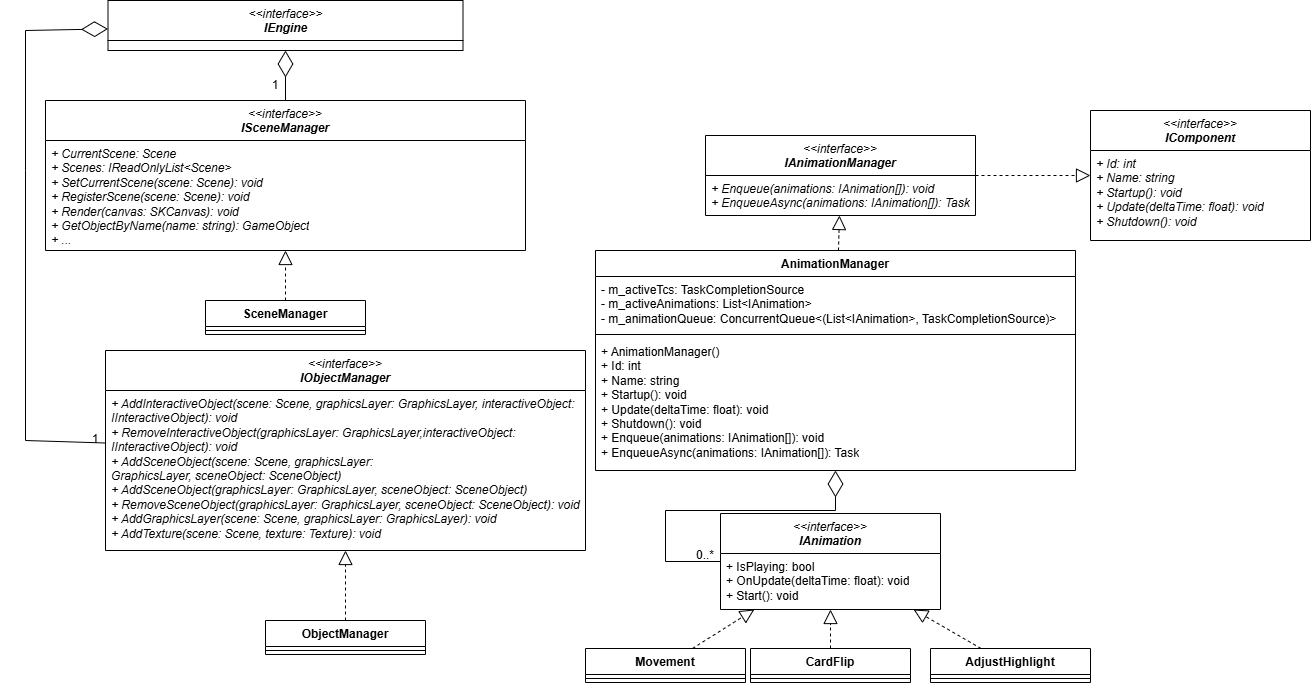

The diagram above was exported from draw.io. Its source (the exported page's mxGraphModel, read from the mxfile embedded in the PNG):
<mxGraphModel dx="3971" dy="2353" grid="1" gridSize="10" guides="1" tooltips="1" connect="1" arrows="1" fold="1" page="1" pageScale="1" pageWidth="850" pageHeight="1100" math="0" shadow="0">
  <root>
    <mxCell id="0" />
    <mxCell id="1" parent="0" />
    <mxCell id="2" parent="1" style="swimlane;fontStyle=1;align=center;verticalAlign=top;childLayout=stackLayout;horizontal=1;startSize=26;horizontalStack=0;resizeParent=1;resizeParentMax=0;resizeLast=0;collapsible=1;marginBottom=0;whiteSpace=wrap;html=1;" value="ObjectManager" vertex="1">
      <mxGeometry height="34" width="160" x="1140" y="1320" as="geometry" />
    </mxCell>
    <mxCell id="3" parent="2" style="line;strokeWidth=1;fillColor=none;align=left;verticalAlign=middle;spacingTop=-1;spacingLeft=3;spacingRight=3;rotatable=0;labelPosition=right;points=[];portConstraint=eastwest;strokeColor=inherit;" value="" vertex="1">
      <mxGeometry height="8" width="160" y="26" as="geometry" />
    </mxCell>
    <mxCell id="4" parent="1" style="swimlane;fontStyle=1;align=center;verticalAlign=top;childLayout=stackLayout;horizontal=1;startSize=26;horizontalStack=0;resizeParent=1;resizeParentMax=0;resizeLast=0;collapsible=1;marginBottom=0;whiteSpace=wrap;html=1;" value="SceneManager" vertex="1">
      <mxGeometry height="34" width="160" x="1080" y="1000" as="geometry" />
    </mxCell>
    <mxCell id="5" parent="4" style="line;strokeWidth=1;fillColor=none;align=left;verticalAlign=middle;spacingTop=-1;spacingLeft=3;spacingRight=3;rotatable=0;labelPosition=right;points=[];portConstraint=eastwest;strokeColor=inherit;" value="" vertex="1">
      <mxGeometry height="8" width="160" y="26" as="geometry" />
    </mxCell>
    <mxCell id="6" parent="1" style="swimlane;fontStyle=1;align=center;verticalAlign=top;childLayout=stackLayout;horizontal=1;startSize=26;horizontalStack=0;resizeParent=1;resizeParentMax=0;resizeLast=0;collapsible=1;marginBottom=0;whiteSpace=wrap;html=1;" value="AnimationManager" vertex="1">
      <mxGeometry height="220" width="480" x="1470" y="950" as="geometry" />
    </mxCell>
    <mxCell id="7" parent="6" style="text;strokeColor=none;fillColor=none;align=left;verticalAlign=top;spacingLeft=4;spacingRight=4;overflow=hidden;rotatable=0;points=[[0,0.5],[1,0.5]];portConstraint=eastwest;whiteSpace=wrap;html=1;" value="- m_activeTcs: TaskCompletionSource&lt;div&gt;-&amp;nbsp;m_activeAnimations:&amp;nbsp;List&amp;lt;IAnimation&amp;gt;&lt;/div&gt;&lt;div&gt;-&amp;nbsp;m_animationQueue:&amp;nbsp;ConcurrentQueue&amp;lt;(List&amp;lt;IAnimation&amp;gt;, TaskCompletionSource)&amp;gt;&lt;/div&gt;" vertex="1">
      <mxGeometry height="54" width="480" y="26" as="geometry" />
    </mxCell>
    <mxCell id="8" parent="6" style="line;strokeWidth=1;fillColor=none;align=left;verticalAlign=middle;spacingTop=-1;spacingLeft=3;spacingRight=3;rotatable=0;labelPosition=right;points=[];portConstraint=eastwest;strokeColor=inherit;" value="" vertex="1">
      <mxGeometry height="8" width="480" y="80" as="geometry" />
    </mxCell>
    <mxCell id="9" parent="6" style="text;strokeColor=none;fillColor=none;align=left;verticalAlign=top;spacingLeft=4;spacingRight=4;overflow=hidden;rotatable=0;points=[[0,0.5],[1,0.5]];portConstraint=eastwest;whiteSpace=wrap;html=1;" value="&lt;div&gt;+&amp;nbsp;AnimationManager()&lt;/div&gt;+ Id: int&lt;div&gt;+&amp;nbsp;Name: string&lt;/div&gt;&lt;div&gt;+&amp;nbsp;Startup(): void&lt;br&gt;&lt;div&gt;+ Update(deltaTime: float): void&lt;/div&gt;&lt;div&gt;+&amp;nbsp;Shutdown(): void&lt;/div&gt;&lt;/div&gt;&lt;div&gt;+ Enqueue(animations: IAnimation[]): void&lt;div&gt;+ EnqueueAsync(animations: IAnimation[]): Task&lt;/div&gt;&lt;/div&gt;" vertex="1">
      <mxGeometry height="132" width="480" y="88" as="geometry" />
    </mxCell>
    <mxCell id="10" parent="1" style="swimlane;fontStyle=1;align=center;verticalAlign=top;childLayout=stackLayout;horizontal=1;startSize=26;horizontalStack=0;resizeParent=1;resizeParentMax=0;resizeLast=0;collapsible=1;marginBottom=0;whiteSpace=wrap;html=1;" value="AdjustHighlight" vertex="1">
      <mxGeometry height="34" width="160" x="1805" y="1348" as="geometry" />
    </mxCell>
    <mxCell id="11" parent="10" style="line;strokeWidth=1;fillColor=none;align=left;verticalAlign=middle;spacingTop=-1;spacingLeft=3;spacingRight=3;rotatable=0;labelPosition=right;points=[];portConstraint=eastwest;strokeColor=inherit;" value="" vertex="1">
      <mxGeometry height="8" width="160" y="26" as="geometry" />
    </mxCell>
    <mxCell id="12" parent="1" style="swimlane;fontStyle=1;align=center;verticalAlign=top;childLayout=stackLayout;horizontal=1;startSize=26;horizontalStack=0;resizeParent=1;resizeParentMax=0;resizeLast=0;collapsible=1;marginBottom=0;whiteSpace=wrap;html=1;" value="CardFlip" vertex="1">
      <mxGeometry height="34" width="160" x="1625" y="1348" as="geometry" />
    </mxCell>
    <mxCell id="13" parent="12" style="line;strokeWidth=1;fillColor=none;align=left;verticalAlign=middle;spacingTop=-1;spacingLeft=3;spacingRight=3;rotatable=0;labelPosition=right;points=[];portConstraint=eastwest;strokeColor=inherit;" value="" vertex="1">
      <mxGeometry height="8" width="160" y="26" as="geometry" />
    </mxCell>
    <mxCell id="14" parent="1" style="swimlane;fontStyle=1;align=center;verticalAlign=top;childLayout=stackLayout;horizontal=1;startSize=26;horizontalStack=0;resizeParent=1;resizeParentMax=0;resizeLast=0;collapsible=1;marginBottom=0;whiteSpace=wrap;html=1;" value="Movement" vertex="1">
      <mxGeometry height="34" width="160" x="1460" y="1348" as="geometry" />
    </mxCell>
    <mxCell id="15" parent="14" style="line;strokeWidth=1;fillColor=none;align=left;verticalAlign=middle;spacingTop=-1;spacingLeft=3;spacingRight=3;rotatable=0;labelPosition=right;points=[];portConstraint=eastwest;strokeColor=inherit;" value="" vertex="1">
      <mxGeometry height="8" width="160" y="26" as="geometry" />
    </mxCell>
    <mxCell id="16" parent="1" style="swimlane;fontStyle=1;align=center;verticalAlign=top;childLayout=stackLayout;horizontal=1;startSize=40;horizontalStack=0;resizeParent=1;resizeParentMax=0;resizeLast=0;collapsible=1;marginBottom=0;whiteSpace=wrap;html=1;" value="&lt;div&gt;&lt;i style=&quot;font-weight: normal;&quot;&gt;&amp;lt;&amp;lt;interface&amp;gt;&amp;gt;&lt;/i&gt;&lt;/div&gt;&lt;i&gt;IAnimation&lt;/i&gt;" vertex="1">
      <mxGeometry height="96" width="220" x="1595" y="1213" as="geometry" />
    </mxCell>
    <mxCell id="17" parent="16" style="text;strokeColor=none;fillColor=none;align=left;verticalAlign=top;spacingLeft=4;spacingRight=4;overflow=hidden;rotatable=0;points=[[0,0.5],[1,0.5]];portConstraint=eastwest;whiteSpace=wrap;html=1;" value="+ IsPlaying: bool&lt;div&gt;+&amp;nbsp;OnUpdate(deltaTime: float): void&lt;/div&gt;&lt;div&gt;+&amp;nbsp;Start(): void&lt;/div&gt;" vertex="1">
      <mxGeometry height="56" width="220" y="40" as="geometry" />
    </mxCell>
    <mxCell id="18" edge="1" parent="1" source="14" style="endArrow=block;dashed=1;endFill=0;endSize=12;html=1;rounded=0;" target="16" value="">
      <mxGeometry relative="1" width="160" as="geometry">
        <mxPoint x="1600" y="1144" as="sourcePoint" />
        <mxPoint x="1760" y="1144" as="targetPoint" />
      </mxGeometry>
    </mxCell>
    <mxCell id="19" edge="1" parent="1" source="12" style="endArrow=block;dashed=1;endFill=0;endSize=12;html=1;rounded=0;" target="16" value="">
      <mxGeometry relative="1" width="160" as="geometry">
        <mxPoint x="1600" y="1144" as="sourcePoint" />
        <mxPoint x="1760" y="1144" as="targetPoint" />
      </mxGeometry>
    </mxCell>
    <mxCell id="20" edge="1" parent="1" source="10" style="endArrow=block;dashed=1;endFill=0;endSize=12;html=1;rounded=0;" target="16" value="">
      <mxGeometry relative="1" width="160" as="geometry">
        <mxPoint x="1600" y="1144" as="sourcePoint" />
        <mxPoint x="1760" y="1144" as="targetPoint" />
      </mxGeometry>
    </mxCell>
    <mxCell id="21" parent="1" style="swimlane;fontStyle=1;align=center;verticalAlign=top;childLayout=stackLayout;horizontal=1;startSize=40;horizontalStack=0;resizeParent=1;resizeParentMax=0;resizeLast=0;collapsible=1;marginBottom=0;whiteSpace=wrap;html=1;" value="&lt;div&gt;&lt;i style=&quot;font-weight: normal;&quot;&gt;&amp;lt;&amp;lt;interface&amp;gt;&amp;gt;&lt;/i&gt;&lt;/div&gt;&lt;i&gt;IAnimationManager&lt;/i&gt;" vertex="1">
      <mxGeometry height="80" width="270" x="1580" y="835" as="geometry" />
    </mxCell>
    <mxCell id="22" parent="21" style="text;strokeColor=none;fillColor=none;align=left;verticalAlign=top;spacingLeft=4;spacingRight=4;overflow=hidden;rotatable=0;points=[[0,0.5],[1,0.5]];portConstraint=eastwest;whiteSpace=wrap;html=1;" value="&lt;i&gt;+ Enqueue(animations: IAnimation[]): void&lt;/i&gt;&lt;div&gt;&lt;i&gt;+ EnqueueAsync(&lt;/i&gt;&lt;i&gt;animations: IAnimation[]&lt;/i&gt;&lt;i&gt;): Task&lt;/i&gt;&lt;/div&gt;" vertex="1">
      <mxGeometry height="40" width="270" y="40" as="geometry" />
    </mxCell>
    <mxCell id="23" edge="1" parent="1" source="6" style="endArrow=block;dashed=1;endFill=0;endSize=12;html=1;rounded=0;" target="21" value="">
      <mxGeometry relative="1" width="160" as="geometry">
        <mxPoint x="1670" y="1040" as="sourcePoint" />
        <mxPoint x="1830" y="1040" as="targetPoint" />
      </mxGeometry>
    </mxCell>
    <mxCell id="24" edge="1" parent="1" source="21" style="endArrow=block;dashed=1;endFill=0;endSize=12;html=1;rounded=0;" target="35" value="">
      <mxGeometry relative="1" width="160" as="geometry">
        <Array as="points">
          <mxPoint x="1940" y="875" />
        </Array>
        <mxPoint x="-1160" y="716" as="sourcePoint" />
        <mxPoint x="-1000" y="716" as="targetPoint" />
      </mxGeometry>
    </mxCell>
    <mxCell id="25" parent="1" style="swimlane;fontStyle=1;align=center;verticalAlign=top;childLayout=stackLayout;horizontal=1;startSize=40;horizontalStack=0;resizeParent=1;resizeParentMax=0;resizeLast=0;collapsible=1;marginBottom=0;whiteSpace=wrap;html=1;" value="&lt;div&gt;&lt;span style=&quot;font-weight: normal;&quot;&gt;&lt;i&gt;&amp;lt;&amp;lt;interface&amp;gt;&amp;gt;&lt;/i&gt;&lt;/span&gt;&lt;/div&gt;&lt;i&gt;IObjectManager&lt;/i&gt;" vertex="1">
      <mxGeometry height="200" width="480" x="980" y="1050" as="geometry" />
    </mxCell>
    <mxCell id="26" parent="25" style="text;strokeColor=none;fillColor=none;align=left;verticalAlign=top;spacingLeft=4;spacingRight=4;overflow=hidden;rotatable=0;points=[[0,0.5],[1,0.5]];portConstraint=eastwest;whiteSpace=wrap;html=1;" value="&lt;i&gt;+ AddInteractiveObject(scene: Scene, graphicsLayer: GraphicsLayer, interactiveObject: IInteractiveObject): void&lt;/i&gt;&lt;div&gt;&lt;i&gt;+ RemoveInteractiveObject(graphicsLayer:&amp;nbsp;&lt;/i&gt;&lt;i&gt;GraphicsLayer&lt;/i&gt;&lt;i&gt;,&lt;/i&gt;&lt;i&gt;interactiveObject: IInteractiveObject&lt;/i&gt;&lt;i&gt;): void&lt;/i&gt;&lt;/div&gt;&lt;div&gt;&lt;i&gt;+&amp;nbsp;&lt;span style=&quot;background-color: transparent;&quot;&gt;AddSceneObject(&lt;/span&gt;&lt;/i&gt;&lt;i style=&quot;background-color: transparent; color: light-dark(rgb(0, 0, 0), rgb(255, 255, 255));&quot;&gt;scene: Scene, graphicsLayer: GraphicsLayer,&amp;nbsp;&lt;/i&gt;&lt;span style=&quot;background-color: transparent;&quot;&gt;&lt;i&gt;sceneObject:&amp;nbsp;&lt;/i&gt;&lt;/span&gt;&lt;span style=&quot;background-color: transparent;&quot;&gt;&lt;i&gt;SceneObject&lt;/i&gt;&lt;/span&gt;&lt;i style=&quot;background-color: transparent; color: light-dark(rgb(0, 0, 0), rgb(255, 255, 255));&quot;&gt;&lt;span style=&quot;background-color: transparent;&quot;&gt;)&lt;/span&gt;&lt;/i&gt;&lt;/div&gt;&lt;div&gt;&lt;i&gt;+&amp;nbsp;&lt;span style=&quot;background-color: transparent;&quot;&gt;AddSceneObject(&lt;/span&gt;&lt;/i&gt;&lt;i style=&quot;color: light-dark(rgb(0, 0, 0), rgb(255, 255, 255)); background-color: transparent;&quot;&gt;graphicsLayer: GraphicsLayer,&amp;nbsp;&lt;/i&gt;&lt;span style=&quot;background-color: transparent;&quot;&gt;&lt;i&gt;sceneObject:&amp;nbsp;&lt;/i&gt;&lt;/span&gt;&lt;span style=&quot;background-color: transparent;&quot;&gt;&lt;i&gt;SceneObject&lt;/i&gt;&lt;/span&gt;&lt;i style=&quot;color: light-dark(rgb(0, 0, 0), rgb(255, 255, 255)); background-color: transparent;&quot;&gt;)&lt;/i&gt;&lt;i style=&quot;background-color: transparent; color: light-dark(rgb(0, 0, 0), rgb(255, 255, 255));&quot;&gt;&lt;span style=&quot;background-color: transparent;&quot;&gt;&lt;/span&gt;&lt;/i&gt;&lt;/div&gt;&lt;div&gt;&lt;i style=&quot;color: light-dark(rgb(0, 0, 0), rgb(255, 255, 255)); background-color: transparent;&quot;&gt;+&amp;nbsp;&lt;/i&gt;&lt;span style=&quot;background-color: transparent;&quot;&gt;&lt;i&gt;RemoveSceneObject(&lt;/i&gt;&lt;/span&gt;&lt;i style=&quot;background-color: transparent; color: light-dark(rgb(0, 0, 0), rgb(255, 255, 255));&quot;&gt;graphicsLayer: GraphicsLayer,&amp;nbsp;&lt;/i&gt;&lt;span style=&quot;background-color: transparent; color: light-dark(rgb(0, 0, 0), rgb(255, 255, 255));&quot;&gt;&lt;i&gt;sceneObject:&amp;nbsp;&lt;/i&gt;&lt;/span&gt;&lt;span style=&quot;background-color: transparent; color: light-dark(rgb(0, 0, 0), rgb(255, 255, 255));&quot;&gt;&lt;i&gt;SceneObject&lt;/i&gt;&lt;/span&gt;&lt;i style=&quot;background-color: transparent; color: light-dark(rgb(0, 0, 0), rgb(255, 255, 255));&quot;&gt;): void&lt;/i&gt;&lt;/div&gt;&lt;div&gt;&lt;i style=&quot;background-color: transparent; color: light-dark(rgb(0, 0, 0), rgb(255, 255, 255));&quot;&gt;+&amp;nbsp;&lt;/i&gt;&lt;span style=&quot;background-color: transparent;&quot;&gt;&lt;i&gt;AddGraphicsLayer(&lt;/i&gt;&lt;/span&gt;&lt;i style=&quot;background-color: transparent; color: light-dark(rgb(0, 0, 0), rgb(255, 255, 255));&quot;&gt;scene: Scene, graphicsLayer: GraphicsLayer&lt;/i&gt;&lt;i style=&quot;background-color: transparent; color: light-dark(rgb(0, 0, 0), rgb(255, 255, 255));&quot;&gt;): void&lt;/i&gt;&lt;/div&gt;&lt;div&gt;&lt;i style=&quot;background-color: transparent; color: light-dark(rgb(0, 0, 0), rgb(255, 255, 255));&quot;&gt;+&amp;nbsp;&lt;/i&gt;&lt;span style=&quot;background-color: transparent;&quot;&gt;&lt;i&gt;AddTexture(scene: Scene, texture: Texture): void&lt;/i&gt;&lt;/span&gt;&lt;/div&gt;" vertex="1">
      <mxGeometry height="160" width="480" y="40" as="geometry" />
    </mxCell>
    <mxCell id="27" edge="1" parent="1" source="2" style="endArrow=block;dashed=1;endFill=0;endSize=12;html=1;rounded=0;" target="25" value="">
      <mxGeometry relative="1" width="160" as="geometry">
        <mxPoint x="510" y="616" as="sourcePoint" />
        <mxPoint x="670" y="616" as="targetPoint" />
      </mxGeometry>
    </mxCell>
    <mxCell id="28" parent="1" style="swimlane;fontStyle=1;align=center;verticalAlign=top;childLayout=stackLayout;horizontal=1;startSize=40;horizontalStack=0;resizeParent=1;resizeParentMax=0;resizeLast=0;collapsible=1;marginBottom=0;whiteSpace=wrap;html=1;" value="&lt;div&gt;&lt;span style=&quot;font-weight: normal;&quot;&gt;&lt;i&gt;&amp;lt;&amp;lt;interface&amp;gt;&amp;gt;&lt;/i&gt;&lt;/span&gt;&lt;/div&gt;&lt;i&gt;ISceneManager&lt;/i&gt;" vertex="1">
      <mxGeometry height="150" width="480" x="920" y="800" as="geometry" />
    </mxCell>
    <mxCell id="29" parent="28" style="text;strokeColor=none;fillColor=none;align=left;verticalAlign=top;spacingLeft=4;spacingRight=4;overflow=hidden;rotatable=0;points=[[0,0.5],[1,0.5]];portConstraint=eastwest;whiteSpace=wrap;html=1;" value="&lt;i&gt;+ CurrentScene:&amp;nbsp;Scene&lt;/i&gt;&lt;div&gt;&lt;i&gt;+ Scenes&lt;/i&gt;&lt;i&gt;:&amp;nbsp;&lt;/i&gt;&lt;span style=&quot;background-color: transparent;&quot;&gt;&lt;i&gt;IReadOnlyList&amp;lt;Scene&amp;gt;&lt;/i&gt;&lt;/span&gt;&lt;/div&gt;&lt;div&gt;&lt;i&gt;+&amp;nbsp;&lt;span style=&quot;background-color: transparent;&quot;&gt;SetCurrentScene(&lt;/span&gt;&lt;/i&gt;&lt;i style=&quot;background-color: transparent; color: light-dark(rgb(0, 0, 0), rgb(255, 255, 255));&quot;&gt;scene: Scene&lt;/i&gt;&lt;i style=&quot;background-color: transparent; color: light-dark(rgb(0, 0, 0), rgb(255, 255, 255));&quot;&gt;&lt;span style=&quot;background-color: transparent;&quot;&gt;): void&lt;/span&gt;&lt;/i&gt;&lt;/div&gt;&lt;div&gt;&lt;i&gt;+&amp;nbsp;&lt;span style=&quot;background-color: transparent;&quot;&gt;RegisterScene(&lt;/span&gt;&lt;/i&gt;&lt;i style=&quot;color: light-dark(rgb(0, 0, 0), rgb(255, 255, 255)); background-color: transparent;&quot;&gt;scene: Scene&lt;/i&gt;&lt;i style=&quot;color: light-dark(rgb(0, 0, 0), rgb(255, 255, 255)); background-color: transparent;&quot;&gt;): void&lt;/i&gt;&lt;i style=&quot;background-color: transparent; color: light-dark(rgb(0, 0, 0), rgb(255, 255, 255));&quot;&gt;&lt;span style=&quot;background-color: transparent;&quot;&gt;&lt;/span&gt;&lt;/i&gt;&lt;/div&gt;&lt;div&gt;&lt;i style=&quot;color: light-dark(rgb(0, 0, 0), rgb(255, 255, 255)); background-color: transparent;&quot;&gt;+&amp;nbsp;&lt;/i&gt;&lt;span style=&quot;background-color: transparent;&quot;&gt;&lt;i&gt;Render(&lt;/i&gt;&lt;/span&gt;&lt;i style=&quot;background-color: transparent; color: light-dark(rgb(0, 0, 0), rgb(255, 255, 255));&quot;&gt;canvas: SKCanvas&lt;/i&gt;&lt;i style=&quot;background-color: transparent; color: light-dark(rgb(0, 0, 0), rgb(255, 255, 255));&quot;&gt;): void&lt;/i&gt;&lt;/div&gt;&lt;div&gt;&lt;i style=&quot;background-color: transparent; color: light-dark(rgb(0, 0, 0), rgb(255, 255, 255));&quot;&gt;+&amp;nbsp;&lt;/i&gt;&lt;span style=&quot;background-color: transparent;&quot;&gt;&lt;i&gt;GetObjectByName(&lt;/i&gt;&lt;/span&gt;&lt;i style=&quot;background-color: transparent;&quot;&gt;name: string&lt;font style=&quot;color: rgb(0, 0, 0);&quot;&gt;):&amp;nbsp;&lt;/font&gt;&lt;/i&gt;&lt;span style=&quot;background-color: transparent;&quot;&gt;&lt;font style=&quot;color: rgb(0, 0, 0);&quot;&gt;&lt;i style=&quot;&quot;&gt;GameObject&lt;/i&gt;&lt;/font&gt;&lt;/span&gt;&lt;/div&gt;&lt;div&gt;&lt;i&gt;+ ...&lt;/i&gt;&lt;/div&gt;" vertex="1">
      <mxGeometry height="110" width="480" y="40" as="geometry" />
    </mxCell>
    <mxCell id="30" edge="1" parent="1" source="4" style="endArrow=block;dashed=1;endFill=0;endSize=12;html=1;rounded=0;" target="28" value="">
      <mxGeometry relative="1" width="160" as="geometry">
        <mxPoint x="1530" y="870" as="sourcePoint" />
        <mxPoint x="1690" y="870" as="targetPoint" />
      </mxGeometry>
    </mxCell>
    <mxCell id="31" edge="1" parent="1" source="28" style="endArrow=diamondThin;endFill=0;endSize=24;html=1;rounded=0;" target="37" value="">
      <mxGeometry relative="1" width="160" as="geometry">
        <Array as="points">
          <mxPoint x="1160" y="750" />
        </Array>
        <mxPoint x="280" y="850" as="sourcePoint" />
        <mxPoint x="440" y="850" as="targetPoint" />
      </mxGeometry>
    </mxCell>
    <mxCell id="32" parent="1" style="text;html=1;whiteSpace=wrap;strokeColor=none;fillColor=none;align=center;verticalAlign=middle;rounded=0;" value="1" vertex="1">
      <mxGeometry height="30" width="60" x="1120" y="770" as="geometry" />
    </mxCell>
    <mxCell id="33" edge="1" parent="1" source="25" style="endArrow=diamondThin;endFill=0;endSize=24;html=1;rounded=0;" target="37" value="">
      <mxGeometry relative="1" width="160" as="geometry">
        <Array as="points">
          <mxPoint x="900" y="1140" />
          <mxPoint x="900" y="870" />
          <mxPoint x="900" y="730" />
        </Array>
        <mxPoint x="240" y="1100" as="sourcePoint" />
        <mxPoint x="400" y="1100" as="targetPoint" />
      </mxGeometry>
    </mxCell>
    <mxCell id="34" parent="1" style="text;html=1;whiteSpace=wrap;strokeColor=none;fillColor=none;align=center;verticalAlign=middle;rounded=0;" value="1" vertex="1">
      <mxGeometry height="30" width="60" x="940" y="1124" as="geometry" />
    </mxCell>
    <mxCell id="35" parent="1" style="swimlane;fontStyle=1;align=center;verticalAlign=top;childLayout=stackLayout;horizontal=1;startSize=40;horizontalStack=0;resizeParent=1;resizeParentMax=0;resizeLast=0;collapsible=1;marginBottom=0;whiteSpace=wrap;html=1;" value="&lt;div&gt;&lt;i style=&quot;font-weight: normal;&quot;&gt;&amp;lt;&amp;lt;interface&amp;gt;&amp;gt;&lt;/i&gt;&lt;/div&gt;&lt;i&gt;IComponent&lt;/i&gt;" vertex="1">
      <mxGeometry height="130" width="220" x="1965" y="810" as="geometry" />
    </mxCell>
    <mxCell id="36" parent="35" style="text;strokeColor=none;fillColor=none;align=left;verticalAlign=top;spacingLeft=4;spacingRight=4;overflow=hidden;rotatable=0;points=[[0,0.5],[1,0.5]];portConstraint=eastwest;whiteSpace=wrap;html=1;" value="&lt;i&gt;+ Id: int&lt;/i&gt;&lt;div&gt;&lt;i&gt;+&amp;nbsp;Name: string&lt;/i&gt;&lt;/div&gt;&lt;div&gt;&lt;i&gt;+&amp;nbsp;Startup(): void&lt;br&gt;&lt;/i&gt;&lt;div&gt;&lt;i&gt;+ Update(deltaTime: float): void&lt;/i&gt;&lt;/div&gt;&lt;div&gt;&lt;i&gt;+&amp;nbsp;Shutdown(): void&lt;/i&gt;&lt;/div&gt;&lt;/div&gt;" vertex="1">
      <mxGeometry height="90" width="220" y="40" as="geometry" />
    </mxCell>
    <mxCell id="37" parent="1" style="swimlane;fontStyle=1;align=center;verticalAlign=top;childLayout=stackLayout;horizontal=1;startSize=40;horizontalStack=0;resizeParent=1;resizeParentMax=0;resizeLast=0;collapsible=1;marginBottom=0;whiteSpace=wrap;html=1;" value="&lt;div&gt;&lt;span style=&quot;font-weight: normal;&quot;&gt;&lt;i&gt;&amp;lt;&amp;lt;interface&amp;gt;&amp;gt;&lt;/i&gt;&lt;/span&gt;&lt;/div&gt;&lt;i&gt;IEngine&lt;/i&gt;" vertex="1">
      <mxGeometry height="50" width="355" x="982.5" y="700" as="geometry" />
    </mxCell>
    <mxCell id="38" edge="1" parent="1" source="16" style="endArrow=diamondThin;endFill=0;endSize=24;html=1;rounded=0;" target="6" value="">
      <mxGeometry relative="1" width="160" as="geometry">
        <Array as="points">
          <mxPoint x="1540" y="1261" />
          <mxPoint x="1540" y="1210" />
          <mxPoint x="1710" y="1210" />
        </Array>
        <mxPoint x="1320" y="1290" as="sourcePoint" />
        <mxPoint x="1480" y="1290" as="targetPoint" />
      </mxGeometry>
    </mxCell>
    <mxCell id="39" parent="1" style="text;html=1;whiteSpace=wrap;strokeColor=none;fillColor=none;align=center;verticalAlign=middle;rounded=0;" value="0..*" vertex="1">
      <mxGeometry height="30" width="60" x="1550" y="1240" as="geometry" />
    </mxCell>
  </root>
</mxGraphModel>